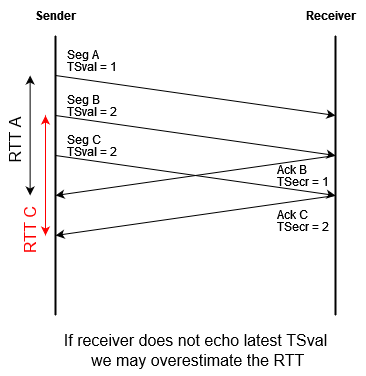

The diagram above was exported from draw.io. Its source (the exported page's mxGraphModel, read from the mxfile embedded in the PNG):
<mxGraphModel dx="2222" dy="1109" grid="1" gridSize="10" guides="1" tooltips="1" connect="1" arrows="1" fold="1" page="0" pageScale="1" pageWidth="850" pageHeight="1100" math="0" shadow="0">
  <root>
    <mxCell id="WIyWlLk6GJQsqaUBKTNV-0" />
    <mxCell id="WIyWlLk6GJQsqaUBKTNV-1" parent="WIyWlLk6GJQsqaUBKTNV-0" />
    <mxCell id="NQh7UcmIi-ZC7vaBNcuz-0" value="" style="endArrow=none;html=1;rounded=0;strokeWidth=2;" parent="WIyWlLk6GJQsqaUBKTNV-1" edge="1">
      <mxGeometry width="50" height="50" relative="1" as="geometry">
        <mxPoint x="-680" y="-80" as="sourcePoint" />
        <mxPoint x="-680" y="-360" as="targetPoint" />
      </mxGeometry>
    </mxCell>
    <mxCell id="NQh7UcmIi-ZC7vaBNcuz-1" value="" style="endArrow=none;html=1;rounded=0;strokeWidth=2;" parent="WIyWlLk6GJQsqaUBKTNV-1" edge="1">
      <mxGeometry width="50" height="50" relative="1" as="geometry">
        <mxPoint x="-400" y="-80" as="sourcePoint" />
        <mxPoint x="-400" y="-360" as="targetPoint" />
      </mxGeometry>
    </mxCell>
    <mxCell id="NQh7UcmIi-ZC7vaBNcuz-3" value="&lt;b&gt;Sender&lt;/b&gt;" style="text;html=1;align=center;verticalAlign=middle;resizable=0;points=[];autosize=1;strokeColor=none;fillColor=none;" parent="WIyWlLk6GJQsqaUBKTNV-1" vertex="1">
      <mxGeometry x="-710" y="-395" width="60" height="30" as="geometry" />
    </mxCell>
    <mxCell id="NQh7UcmIi-ZC7vaBNcuz-4" value="&lt;b&gt;Receiver&lt;/b&gt;" style="text;html=1;align=center;verticalAlign=middle;resizable=0;points=[];autosize=1;strokeColor=none;fillColor=none;" parent="WIyWlLk6GJQsqaUBKTNV-1" vertex="1">
      <mxGeometry x="-440" y="-395" width="70" height="30" as="geometry" />
    </mxCell>
    <mxCell id="NQh7UcmIi-ZC7vaBNcuz-6" value="" style="endArrow=classic;html=1;rounded=0;fontSize=16;strokeWidth=1;" parent="WIyWlLk6GJQsqaUBKTNV-1" edge="1">
      <mxGeometry width="50" height="50" relative="1" as="geometry">
        <mxPoint x="-680" y="-320" as="sourcePoint" />
        <mxPoint x="-400" y="-280" as="targetPoint" />
      </mxGeometry>
    </mxCell>
    <mxCell id="NQh7UcmIi-ZC7vaBNcuz-15" value="&lt;p style=&quot;line-height: 1; font-size: 12px;&quot; align=&quot;left&quot;&gt;&lt;font style=&quot;font-size: 12px;&quot;&gt;Seg A&lt;br&gt;TSval = 1&lt;br&gt;&lt;/font&gt;&lt;/p&gt;" style="text;html=1;align=left;verticalAlign=middle;resizable=0;points=[];autosize=1;strokeColor=none;fillColor=none;fontSize=16;fontFamily=Helvetica;" parent="WIyWlLk6GJQsqaUBKTNV-1" vertex="1">
      <mxGeometry x="-670" y="-365" width="70" height="60" as="geometry" />
    </mxCell>
    <mxCell id="IU-cXHpZKDP7AvQG8lTM-2" value="&lt;div&gt;&lt;font style=&quot;font-size: 16px;&quot;&gt;If receiver does not echo latest TSval&lt;/font&gt;&lt;/div&gt;&lt;div&gt;&lt;font style=&quot;font-size: 16px;&quot;&gt;&amp;nbsp;we may overestimate the RTT&lt;br&gt;&lt;/font&gt;&lt;/div&gt;" style="text;align=center;verticalAlign=middle;resizable=0;points=[];autosize=1;strokeColor=none;fillColor=none;fontSize=12;labelBorderColor=none;labelBackgroundColor=none;overflow=visible;html=1;" parent="WIyWlLk6GJQsqaUBKTNV-1" vertex="1">
      <mxGeometry x="-685" y="-70" width="290" height="50" as="geometry" />
    </mxCell>
    <mxCell id="IU-cXHpZKDP7AvQG8lTM-15" value="RTT A" style="text;html=1;align=center;verticalAlign=middle;resizable=0;points=[];autosize=1;strokeColor=none;fillColor=none;fontSize=16;rotation=-90;" parent="WIyWlLk6GJQsqaUBKTNV-1" vertex="1">
      <mxGeometry x="-755" y="-270" width="70" height="30" as="geometry" />
    </mxCell>
    <mxCell id="IU-cXHpZKDP7AvQG8lTM-16" value="" style="endArrow=classic;startArrow=classic;html=1;rounded=0;fontSize=16;strokeColor=#000000;" parent="WIyWlLk6GJQsqaUBKTNV-1" edge="1">
      <mxGeometry width="50" height="50" relative="1" as="geometry">
        <mxPoint x="-705.37" y="-200" as="sourcePoint" />
        <mxPoint x="-705.37" y="-320" as="targetPoint" />
      </mxGeometry>
    </mxCell>
    <mxCell id="IU-cXHpZKDP7AvQG8lTM-20" value="" style="endArrow=classic;html=1;rounded=0;fontSize=16;strokeWidth=1;" parent="WIyWlLk6GJQsqaUBKTNV-1" edge="1">
      <mxGeometry width="50" height="50" relative="1" as="geometry">
        <mxPoint x="-680" y="-280" as="sourcePoint" />
        <mxPoint x="-400" y="-240" as="targetPoint" />
      </mxGeometry>
    </mxCell>
    <mxCell id="IU-cXHpZKDP7AvQG8lTM-21" value="" style="endArrow=classic;html=1;rounded=0;fontSize=16;strokeWidth=1;" parent="WIyWlLk6GJQsqaUBKTNV-1" edge="1">
      <mxGeometry width="50" height="50" relative="1" as="geometry">
        <mxPoint x="-400" y="-240" as="sourcePoint" />
        <mxPoint x="-680" y="-200" as="targetPoint" />
      </mxGeometry>
    </mxCell>
    <mxCell id="IU-cXHpZKDP7AvQG8lTM-22" value="&lt;p style=&quot;line-height: 1; font-size: 12px;&quot; align=&quot;left&quot;&gt;&lt;font style=&quot;font-size: 12px;&quot;&gt;Ack B&lt;br&gt;TSecr = 1&lt;br&gt;&lt;/font&gt;&lt;/p&gt;" style="text;html=1;align=left;verticalAlign=middle;resizable=0;points=[];autosize=1;strokeColor=none;fillColor=none;fontSize=16;fontFamily=Helvetica;" parent="WIyWlLk6GJQsqaUBKTNV-1" vertex="1">
      <mxGeometry x="-460" y="-250" width="80" height="60" as="geometry" />
    </mxCell>
    <mxCell id="IU-cXHpZKDP7AvQG8lTM-26" value="&lt;p style=&quot;line-height: 1; font-size: 12px;&quot; align=&quot;left&quot;&gt;&lt;font style=&quot;font-size: 12px;&quot;&gt;Seg B&lt;br&gt;TSval = 2&lt;br&gt;&lt;/font&gt;&lt;/p&gt;" style="text;html=1;align=left;verticalAlign=middle;resizable=0;points=[];autosize=1;strokeColor=none;fillColor=none;fontSize=16;fontFamily=Helvetica;" parent="WIyWlLk6GJQsqaUBKTNV-1" vertex="1">
      <mxGeometry x="-670" y="-320" width="70" height="60" as="geometry" />
    </mxCell>
    <mxCell id="IU-cXHpZKDP7AvQG8lTM-29" value="" style="endArrow=classic;html=1;rounded=0;fontSize=16;strokeWidth=1;" parent="WIyWlLk6GJQsqaUBKTNV-1" edge="1">
      <mxGeometry width="50" height="50" relative="1" as="geometry">
        <mxPoint x="-680" y="-240" as="sourcePoint" />
        <mxPoint x="-400" y="-200" as="targetPoint" />
      </mxGeometry>
    </mxCell>
    <mxCell id="IU-cXHpZKDP7AvQG8lTM-30" value="" style="endArrow=classic;html=1;rounded=0;fontSize=16;strokeWidth=1;" parent="WIyWlLk6GJQsqaUBKTNV-1" edge="1">
      <mxGeometry width="50" height="50" relative="1" as="geometry">
        <mxPoint x="-400" y="-200" as="sourcePoint" />
        <mxPoint x="-680" y="-160" as="targetPoint" />
      </mxGeometry>
    </mxCell>
    <mxCell id="IU-cXHpZKDP7AvQG8lTM-31" value="&lt;p style=&quot;line-height: 1; font-size: 12px;&quot; align=&quot;left&quot;&gt;&lt;font style=&quot;font-size: 12px;&quot;&gt;Ack C&lt;br&gt;TSecr = 2&lt;br&gt;&lt;/font&gt;&lt;/p&gt;" style="text;html=1;align=left;verticalAlign=middle;resizable=0;points=[];autosize=1;strokeColor=none;fillColor=none;fontSize=16;fontFamily=Helvetica;" parent="WIyWlLk6GJQsqaUBKTNV-1" vertex="1">
      <mxGeometry x="-460" y="-205" width="80" height="60" as="geometry" />
    </mxCell>
    <mxCell id="IU-cXHpZKDP7AvQG8lTM-33" value="&lt;p style=&quot;line-height: 1; font-size: 12px;&quot; align=&quot;left&quot;&gt;&lt;font style=&quot;font-size: 12px;&quot;&gt;Seg C&lt;br&gt;TSval = 2&lt;br&gt;&lt;/font&gt;&lt;/p&gt;" style="text;html=1;align=left;verticalAlign=middle;resizable=0;points=[];autosize=1;strokeColor=none;fillColor=none;fontSize=16;fontFamily=Helvetica;" parent="WIyWlLk6GJQsqaUBKTNV-1" vertex="1">
      <mxGeometry x="-670" y="-280" width="70" height="60" as="geometry" />
    </mxCell>
    <mxCell id="IU-cXHpZKDP7AvQG8lTM-34" value="&lt;font color=&quot;#FF0000&quot;&gt;RTT C&lt;/font&gt;" style="text;html=1;align=center;verticalAlign=middle;resizable=0;points=[];autosize=1;strokeColor=none;fillColor=none;fontSize=16;rotation=-90;" parent="WIyWlLk6GJQsqaUBKTNV-1" vertex="1">
      <mxGeometry x="-740" y="-180" width="70" height="30" as="geometry" />
    </mxCell>
    <mxCell id="IU-cXHpZKDP7AvQG8lTM-35" value="" style="endArrow=classic;startArrow=classic;html=1;rounded=0;fontSize=16;strokeColor=#FF0000;" parent="WIyWlLk6GJQsqaUBKTNV-1" edge="1">
      <mxGeometry width="50" height="50" relative="1" as="geometry">
        <mxPoint x="-690" y="-160" as="sourcePoint" />
        <mxPoint x="-690" y="-280" as="targetPoint" />
      </mxGeometry>
    </mxCell>
  </root>
</mxGraphModel>